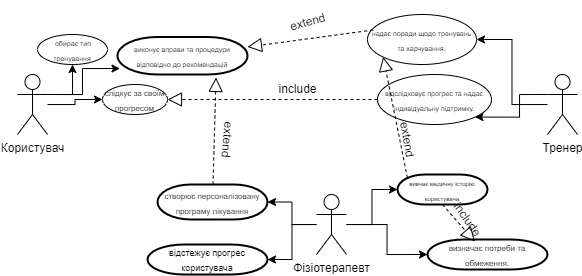

The diagram above was exported from draw.io. Its source (the exported page's mxGraphModel, read from the mxfile embedded in the PNG):
<mxGraphModel dx="767" dy="449" grid="1" gridSize="10" guides="1" tooltips="1" connect="1" arrows="1" fold="1" page="1" pageScale="1" pageWidth="827" pageHeight="1169" math="0" shadow="0">
  <root>
    <mxCell id="0" />
    <mxCell id="1" parent="0" />
    <mxCell id="adwFdZlHH-X9pD3AE2Ko-20" style="edgeStyle=orthogonalEdgeStyle;rounded=0;orthogonalLoop=1;jettySize=auto;html=1;exitX=1;exitY=0.3333333333333333;exitDx=0;exitDy=0;exitPerimeter=0;" edge="1" parent="1" source="adwFdZlHH-X9pD3AE2Ko-1" target="adwFdZlHH-X9pD3AE2Ko-5">
      <mxGeometry relative="1" as="geometry" />
    </mxCell>
    <mxCell id="adwFdZlHH-X9pD3AE2Ko-21" style="edgeStyle=orthogonalEdgeStyle;rounded=0;orthogonalLoop=1;jettySize=auto;html=1;entryX=0;entryY=0.5;entryDx=0;entryDy=0;" edge="1" parent="1" source="adwFdZlHH-X9pD3AE2Ko-1" target="adwFdZlHH-X9pD3AE2Ko-6">
      <mxGeometry relative="1" as="geometry" />
    </mxCell>
    <mxCell id="adwFdZlHH-X9pD3AE2Ko-30" style="edgeStyle=orthogonalEdgeStyle;rounded=0;orthogonalLoop=1;jettySize=auto;html=1;exitX=1;exitY=0.3333333333333333;exitDx=0;exitDy=0;exitPerimeter=0;entryX=0.019;entryY=0.841;entryDx=0;entryDy=0;entryPerimeter=0;" edge="1" parent="1" source="adwFdZlHH-X9pD3AE2Ko-1" target="adwFdZlHH-X9pD3AE2Ko-29">
      <mxGeometry relative="1" as="geometry" />
    </mxCell>
    <mxCell id="adwFdZlHH-X9pD3AE2Ko-1" value="Користувач" style="shape=umlActor;verticalLabelPosition=bottom;verticalAlign=top;html=1;outlineConnect=0;" vertex="1" parent="1">
      <mxGeometry x="100" y="270" width="30" height="60" as="geometry" />
    </mxCell>
    <mxCell id="adwFdZlHH-X9pD3AE2Ko-26" style="edgeStyle=orthogonalEdgeStyle;rounded=0;orthogonalLoop=1;jettySize=auto;html=1;entryX=1;entryY=0.5;entryDx=0;entryDy=0;" edge="1" parent="1" source="adwFdZlHH-X9pD3AE2Ko-4" target="adwFdZlHH-X9pD3AE2Ko-7">
      <mxGeometry relative="1" as="geometry" />
    </mxCell>
    <mxCell id="adwFdZlHH-X9pD3AE2Ko-27" style="edgeStyle=orthogonalEdgeStyle;rounded=0;orthogonalLoop=1;jettySize=auto;html=1;exitX=0;exitY=0.3333333333333333;exitDx=0;exitDy=0;exitPerimeter=0;entryX=1;entryY=1;entryDx=0;entryDy=0;" edge="1" parent="1" source="adwFdZlHH-X9pD3AE2Ko-4" target="adwFdZlHH-X9pD3AE2Ko-9">
      <mxGeometry relative="1" as="geometry" />
    </mxCell>
    <mxCell id="adwFdZlHH-X9pD3AE2Ko-4" value="Тренер" style="shape=umlActor;verticalLabelPosition=bottom;verticalAlign=top;html=1;outlineConnect=0;" vertex="1" parent="1">
      <mxGeometry x="630" y="270" width="30" height="60" as="geometry" />
    </mxCell>
    <mxCell id="adwFdZlHH-X9pD3AE2Ko-5" value="&lt;font style=&quot;font-size: 7px;&quot;&gt;&amp;nbsp;обирає тип тренування&lt;/font&gt;" style="ellipse;whiteSpace=wrap;html=1;" vertex="1" parent="1">
      <mxGeometry x="120" y="230" width="70" height="30" as="geometry" />
    </mxCell>
    <mxCell id="adwFdZlHH-X9pD3AE2Ko-6" value="&lt;font style=&quot;font-size: 8px;&quot;&gt;слідкує за своїм прогресом&lt;/font&gt;" style="ellipse;whiteSpace=wrap;html=1;" vertex="1" parent="1">
      <mxGeometry x="185" y="280" width="65" height="30" as="geometry" />
    </mxCell>
    <mxCell id="adwFdZlHH-X9pD3AE2Ko-7" value="&lt;font style=&quot;font-size: 7px;&quot;&gt;надає поради щодо тренувань та харчування.&lt;/font&gt;" style="ellipse;whiteSpace=wrap;html=1;" vertex="1" parent="1">
      <mxGeometry x="450" y="210" width="109" height="50" as="geometry" />
    </mxCell>
    <mxCell id="adwFdZlHH-X9pD3AE2Ko-9" value="&lt;font style=&quot;font-size: 7px;&quot;&gt;відслідковує прогрес та надає індивідуальну підтримку.&lt;/font&gt;" style="ellipse;whiteSpace=wrap;html=1;" vertex="1" parent="1">
      <mxGeometry x="460" y="270" width="114" height="50" as="geometry" />
    </mxCell>
    <mxCell id="adwFdZlHH-X9pD3AE2Ko-22" style="edgeStyle=orthogonalEdgeStyle;rounded=0;orthogonalLoop=1;jettySize=auto;html=1;entryX=1;entryY=0.5;entryDx=0;entryDy=0;entryPerimeter=0;" edge="1" parent="1" source="adwFdZlHH-X9pD3AE2Ko-14" target="adwFdZlHH-X9pD3AE2Ko-18">
      <mxGeometry relative="1" as="geometry" />
    </mxCell>
    <mxCell id="adwFdZlHH-X9pD3AE2Ko-23" style="edgeStyle=orthogonalEdgeStyle;rounded=0;orthogonalLoop=1;jettySize=auto;html=1;" edge="1" parent="1" source="adwFdZlHH-X9pD3AE2Ko-14" target="adwFdZlHH-X9pD3AE2Ko-16">
      <mxGeometry relative="1" as="geometry" />
    </mxCell>
    <mxCell id="adwFdZlHH-X9pD3AE2Ko-24" style="edgeStyle=orthogonalEdgeStyle;rounded=0;orthogonalLoop=1;jettySize=auto;html=1;entryX=1;entryY=0.5;entryDx=0;entryDy=0;entryPerimeter=0;" edge="1" parent="1" source="adwFdZlHH-X9pD3AE2Ko-14" target="adwFdZlHH-X9pD3AE2Ko-19">
      <mxGeometry relative="1" as="geometry" />
    </mxCell>
    <mxCell id="adwFdZlHH-X9pD3AE2Ko-25" style="edgeStyle=orthogonalEdgeStyle;rounded=0;orthogonalLoop=1;jettySize=auto;html=1;entryX=0;entryY=0.5;entryDx=0;entryDy=0;entryPerimeter=0;" edge="1" parent="1" source="adwFdZlHH-X9pD3AE2Ko-14" target="adwFdZlHH-X9pD3AE2Ko-17">
      <mxGeometry relative="1" as="geometry" />
    </mxCell>
    <mxCell id="adwFdZlHH-X9pD3AE2Ko-14" value="Фізіотерапевт" style="shape=umlActor;verticalLabelPosition=bottom;verticalAlign=top;html=1;" vertex="1" parent="1">
      <mxGeometry x="399" y="390" width="30" height="60" as="geometry" />
    </mxCell>
    <mxCell id="adwFdZlHH-X9pD3AE2Ko-16" value="&lt;font style=&quot;font-size: 6px;&quot;&gt;вивчає медичну історію користувача&lt;/font&gt;" style="strokeWidth=2;html=1;shape=mxgraph.flowchart.terminator;whiteSpace=wrap;" vertex="1" parent="1">
      <mxGeometry x="480" y="370" width="90" height="30" as="geometry" />
    </mxCell>
    <mxCell id="adwFdZlHH-X9pD3AE2Ko-17" value="&lt;font style=&quot;font-size: 8px;&quot;&gt;визначає потреби та обмеження.&lt;/font&gt;" style="strokeWidth=2;html=1;shape=mxgraph.flowchart.terminator;whiteSpace=wrap;" vertex="1" parent="1">
      <mxGeometry x="510" y="435" width="120" height="30" as="geometry" />
    </mxCell>
    <mxCell id="adwFdZlHH-X9pD3AE2Ko-18" value="&lt;font style=&quot;font-size: 8px;&quot;&gt;створює персоналізовану програму лікування &lt;/font&gt;" style="strokeWidth=2;html=1;shape=mxgraph.flowchart.terminator;whiteSpace=wrap;" vertex="1" parent="1">
      <mxGeometry x="240" y="380" width="110" height="35" as="geometry" />
    </mxCell>
    <mxCell id="adwFdZlHH-X9pD3AE2Ko-19" value="&lt;font style=&quot;font-size: 9px;&quot;&gt;відстежує прогрес користувача&lt;/font&gt;" style="strokeWidth=2;html=1;shape=mxgraph.flowchart.terminator;whiteSpace=wrap;" vertex="1" parent="1">
      <mxGeometry x="230" y="440" width="120" height="30" as="geometry" />
    </mxCell>
    <mxCell id="adwFdZlHH-X9pD3AE2Ko-28" value="" style="endArrow=block;dashed=1;endFill=0;endSize=12;html=1;rounded=0;exitX=0;exitY=0.5;exitDx=0;exitDy=0;" edge="1" parent="1" source="adwFdZlHH-X9pD3AE2Ko-9" target="adwFdZlHH-X9pD3AE2Ko-6">
      <mxGeometry width="160" relative="1" as="geometry">
        <mxPoint x="340" y="340" as="sourcePoint" />
        <mxPoint x="500" y="340" as="targetPoint" />
      </mxGeometry>
    </mxCell>
    <mxCell id="adwFdZlHH-X9pD3AE2Ko-29" value="&lt;font style=&quot;font-size: 7px;&quot;&gt; виконує вправи та процедури відповідно до рекомендацій &lt;/font&gt;" style="strokeWidth=2;html=1;shape=mxgraph.flowchart.terminator;whiteSpace=wrap;" vertex="1" parent="1">
      <mxGeometry x="200" y="232.5" width="130" height="37.5" as="geometry" />
    </mxCell>
    <mxCell id="adwFdZlHH-X9pD3AE2Ko-31" value="" style="endArrow=block;dashed=1;endFill=0;endSize=12;html=1;rounded=0;exitX=0.051;exitY=0.31;exitDx=0;exitDy=0;exitPerimeter=0;" edge="1" parent="1" source="adwFdZlHH-X9pD3AE2Ko-7" target="adwFdZlHH-X9pD3AE2Ko-29">
      <mxGeometry width="160" relative="1" as="geometry">
        <mxPoint x="340" y="360" as="sourcePoint" />
        <mxPoint x="500" y="360" as="targetPoint" />
      </mxGeometry>
    </mxCell>
    <mxCell id="adwFdZlHH-X9pD3AE2Ko-32" value="" style="endArrow=block;dashed=1;endFill=0;endSize=12;html=1;rounded=0;entryX=0.758;entryY=1.078;entryDx=0;entryDy=0;entryPerimeter=0;" edge="1" parent="1" source="adwFdZlHH-X9pD3AE2Ko-18" target="adwFdZlHH-X9pD3AE2Ko-29">
      <mxGeometry width="160" relative="1" as="geometry">
        <mxPoint x="340" y="360" as="sourcePoint" />
        <mxPoint x="500" y="360" as="targetPoint" />
      </mxGeometry>
    </mxCell>
    <mxCell id="adwFdZlHH-X9pD3AE2Ko-33" value="" style="endArrow=block;dashed=1;endFill=0;endSize=12;html=1;rounded=0;exitX=0.11;exitY=0.11;exitDx=0;exitDy=0;exitPerimeter=0;entryX=0;entryY=1;entryDx=0;entryDy=0;" edge="1" parent="1" source="adwFdZlHH-X9pD3AE2Ko-16" target="adwFdZlHH-X9pD3AE2Ko-7">
      <mxGeometry width="160" relative="1" as="geometry">
        <mxPoint x="340" y="360" as="sourcePoint" />
        <mxPoint x="500" y="360" as="targetPoint" />
      </mxGeometry>
    </mxCell>
    <mxCell id="adwFdZlHH-X9pD3AE2Ko-35" value="" style="endArrow=block;dashed=1;endFill=0;endSize=12;html=1;rounded=0;exitX=0.5;exitY=1;exitDx=0;exitDy=0;exitPerimeter=0;entryX=0.395;entryY=0.069;entryDx=0;entryDy=0;entryPerimeter=0;" edge="1" parent="1" source="adwFdZlHH-X9pD3AE2Ko-16" target="adwFdZlHH-X9pD3AE2Ko-17">
      <mxGeometry width="160" relative="1" as="geometry">
        <mxPoint x="340" y="360" as="sourcePoint" />
        <mxPoint x="500" y="360" as="targetPoint" />
      </mxGeometry>
    </mxCell>
    <mxCell id="adwFdZlHH-X9pD3AE2Ko-36" value="extend" style="text;html=1;align=center;verticalAlign=middle;resizable=0;points=[];autosize=1;strokeColor=none;fillColor=none;rotation=80;" vertex="1" parent="1">
      <mxGeometry x="460" y="320" width="60" height="30" as="geometry" />
    </mxCell>
    <mxCell id="adwFdZlHH-X9pD3AE2Ko-38" value="include" style="text;html=1;align=center;verticalAlign=middle;resizable=0;points=[];autosize=1;strokeColor=none;fillColor=none;" vertex="1" parent="1">
      <mxGeometry x="350" y="270" width="60" height="30" as="geometry" />
    </mxCell>
    <mxCell id="adwFdZlHH-X9pD3AE2Ko-39" value="extend" style="text;html=1;align=center;verticalAlign=middle;resizable=0;points=[];autosize=1;strokeColor=none;fillColor=none;rotation=-15;" vertex="1" parent="1">
      <mxGeometry x="360" y="202.5" width="60" height="30" as="geometry" />
    </mxCell>
    <mxCell id="adwFdZlHH-X9pD3AE2Ko-40" value="include" style="text;html=1;align=center;verticalAlign=middle;resizable=0;points=[];autosize=1;strokeColor=none;fillColor=none;rotation=55;" vertex="1" parent="1">
      <mxGeometry x="520" y="400" width="60" height="30" as="geometry" />
    </mxCell>
    <mxCell id="adwFdZlHH-X9pD3AE2Ko-41" value="extend" style="text;html=1;align=center;verticalAlign=middle;resizable=0;points=[];autosize=1;strokeColor=none;fillColor=none;rotation=95;" vertex="1" parent="1">
      <mxGeometry x="280" y="320" width="60" height="30" as="geometry" />
    </mxCell>
  </root>
</mxGraphModel>